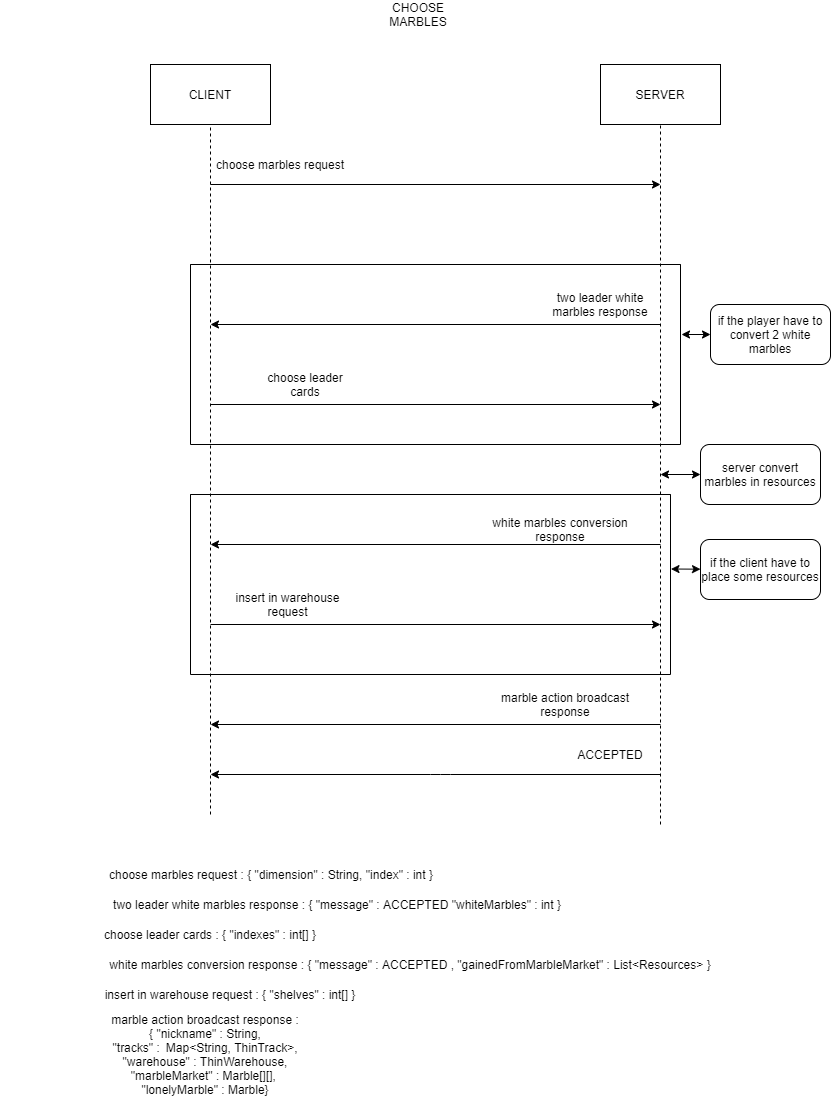

The diagram above was exported from draw.io. Its source (the exported page's mxGraphModel, read from the mxfile embedded in the PNG):
<mxGraphModel dx="1609" dy="436" grid="1" gridSize="10" guides="1" tooltips="1" connect="1" arrows="1" fold="1" page="1" pageScale="1" pageWidth="827" pageHeight="1169" math="0" shadow="0">
  <root>
    <mxCell id="0" />
    <mxCell id="1" parent="0" />
    <mxCell id="fJ0Tb3SgsabZWPGmbsq8-1" value="CLIENT" style="rounded=0;whiteSpace=wrap;html=1;" vertex="1" parent="1">
      <mxGeometry x="140" y="80" width="120" height="60" as="geometry" />
    </mxCell>
    <mxCell id="fJ0Tb3SgsabZWPGmbsq8-2" value="SERVER" style="rounded=0;whiteSpace=wrap;html=1;" vertex="1" parent="1">
      <mxGeometry x="590" y="80" width="120" height="60" as="geometry" />
    </mxCell>
    <mxCell id="fJ0Tb3SgsabZWPGmbsq8-3" value="" style="endArrow=none;dashed=1;html=1;entryX=0.5;entryY=1;entryDx=0;entryDy=0;" edge="1" parent="1" target="fJ0Tb3SgsabZWPGmbsq8-1">
      <mxGeometry width="50" height="50" relative="1" as="geometry">
        <mxPoint x="200" y="830" as="sourcePoint" />
        <mxPoint x="430" y="200" as="targetPoint" />
        <Array as="points">
          <mxPoint x="200" y="230" />
        </Array>
      </mxGeometry>
    </mxCell>
    <mxCell id="fJ0Tb3SgsabZWPGmbsq8-4" value="" style="endArrow=none;dashed=1;html=1;entryX=0.5;entryY=1;entryDx=0;entryDy=0;" edge="1" parent="1" target="fJ0Tb3SgsabZWPGmbsq8-2">
      <mxGeometry width="50" height="50" relative="1" as="geometry">
        <mxPoint x="650" y="840" as="sourcePoint" />
        <mxPoint x="430" y="260" as="targetPoint" />
      </mxGeometry>
    </mxCell>
    <mxCell id="fJ0Tb3SgsabZWPGmbsq8-5" value="" style="endArrow=classic;html=1;" edge="1" parent="1">
      <mxGeometry width="50" height="50" relative="1" as="geometry">
        <mxPoint x="200" y="200" as="sourcePoint" />
        <mxPoint x="650" y="200" as="targetPoint" />
      </mxGeometry>
    </mxCell>
    <mxCell id="fJ0Tb3SgsabZWPGmbsq8-7" value="choose marbles request" style="text;html=1;strokeColor=none;fillColor=none;align=center;verticalAlign=middle;whiteSpace=wrap;rounded=0;" vertex="1" parent="1">
      <mxGeometry x="200" y="170" width="140" height="20" as="geometry" />
    </mxCell>
    <mxCell id="fJ0Tb3SgsabZWPGmbsq8-8" value="" style="endArrow=classic;html=1;" edge="1" parent="1">
      <mxGeometry width="50" height="50" relative="1" as="geometry">
        <mxPoint x="650" y="340" as="sourcePoint" />
        <mxPoint x="200" y="340" as="targetPoint" />
      </mxGeometry>
    </mxCell>
    <mxCell id="fJ0Tb3SgsabZWPGmbsq8-10" value="CHOOSE MARBLES" style="text;html=1;strokeColor=none;fillColor=none;align=center;verticalAlign=middle;whiteSpace=wrap;rounded=0;" vertex="1" parent="1">
      <mxGeometry x="370" y="20" width="76" height="20" as="geometry" />
    </mxCell>
    <mxCell id="fJ0Tb3SgsabZWPGmbsq8-11" value="choose marbles request : { &quot;dimension&quot; : String, &quot;index&quot; : int }" style="text;html=1;strokeColor=none;fillColor=none;align=center;verticalAlign=middle;whiteSpace=wrap;rounded=0;" vertex="1" parent="1">
      <mxGeometry x="76" y="880" width="370" height="20" as="geometry" />
    </mxCell>
    <mxCell id="fJ0Tb3SgsabZWPGmbsq8-30" value="two leader white marbles response : { &quot;message&quot; : ACCEPTED &quot;whiteMarbles&quot; : int }" style="text;html=1;strokeColor=none;fillColor=none;align=center;verticalAlign=middle;whiteSpace=wrap;rounded=0;" vertex="1" parent="1">
      <mxGeometry x="90" y="910" width="474" height="20" as="geometry" />
    </mxCell>
    <mxCell id="fJ0Tb3SgsabZWPGmbsq8-32" value="" style="swimlane;startSize=0;" vertex="1" parent="1">
      <mxGeometry x="180" y="280" width="490" height="180" as="geometry" />
    </mxCell>
    <mxCell id="fJ0Tb3SgsabZWPGmbsq8-9" value="two leader white marbles response" style="text;html=1;strokeColor=none;fillColor=none;align=center;verticalAlign=middle;whiteSpace=wrap;rounded=0;" vertex="1" parent="fJ0Tb3SgsabZWPGmbsq8-32">
      <mxGeometry x="350" y="30" width="120" height="20" as="geometry" />
    </mxCell>
    <mxCell id="fJ0Tb3SgsabZWPGmbsq8-39" value="choose leader cards" style="text;html=1;strokeColor=none;fillColor=none;align=center;verticalAlign=middle;whiteSpace=wrap;rounded=0;" vertex="1" parent="fJ0Tb3SgsabZWPGmbsq8-32">
      <mxGeometry x="70" y="110" width="90" height="20" as="geometry" />
    </mxCell>
    <mxCell id="fJ0Tb3SgsabZWPGmbsq8-35" value="" style="endArrow=classic;startArrow=classic;html=1;exitX=0;exitY=0.5;exitDx=0;exitDy=0;" edge="1" parent="1" source="fJ0Tb3SgsabZWPGmbsq8-36">
      <mxGeometry width="50" height="50" relative="1" as="geometry">
        <mxPoint x="700" y="240" as="sourcePoint" />
        <mxPoint x="671" y="350" as="targetPoint" />
      </mxGeometry>
    </mxCell>
    <mxCell id="fJ0Tb3SgsabZWPGmbsq8-36" value="if the player have to convert 2 white marbles" style="rounded=1;whiteSpace=wrap;html=1;" vertex="1" parent="1">
      <mxGeometry x="700" y="320" width="120" height="60" as="geometry" />
    </mxCell>
    <mxCell id="fJ0Tb3SgsabZWPGmbsq8-37" value="" style="endArrow=classic;html=1;" edge="1" parent="1">
      <mxGeometry width="50" height="50" relative="1" as="geometry">
        <mxPoint x="200" y="420" as="sourcePoint" />
        <mxPoint x="650" y="420" as="targetPoint" />
      </mxGeometry>
    </mxCell>
    <mxCell id="fJ0Tb3SgsabZWPGmbsq8-40" value="server convert marbles in resources" style="rounded=1;whiteSpace=wrap;html=1;" vertex="1" parent="1">
      <mxGeometry x="690" y="460" width="120" height="60" as="geometry" />
    </mxCell>
    <mxCell id="fJ0Tb3SgsabZWPGmbsq8-41" value="" style="endArrow=classic;startArrow=classic;html=1;exitX=0;exitY=0.5;exitDx=0;exitDy=0;" edge="1" parent="1" source="fJ0Tb3SgsabZWPGmbsq8-40">
      <mxGeometry width="50" height="50" relative="1" as="geometry">
        <mxPoint x="440" y="490" as="sourcePoint" />
        <mxPoint x="650" y="490" as="targetPoint" />
      </mxGeometry>
    </mxCell>
    <mxCell id="fJ0Tb3SgsabZWPGmbsq8-42" value="" style="swimlane;startSize=0;" vertex="1" parent="1">
      <mxGeometry x="180" y="510" width="480" height="180" as="geometry" />
    </mxCell>
    <mxCell id="fJ0Tb3SgsabZWPGmbsq8-46" value="white marbles conversion response" style="text;html=1;strokeColor=none;fillColor=none;align=center;verticalAlign=middle;whiteSpace=wrap;rounded=0;" vertex="1" parent="fJ0Tb3SgsabZWPGmbsq8-42">
      <mxGeometry x="290" y="25" width="160" height="20" as="geometry" />
    </mxCell>
    <mxCell id="fJ0Tb3SgsabZWPGmbsq8-48" value="insert in warehouse request" style="text;html=1;strokeColor=none;fillColor=none;align=center;verticalAlign=middle;whiteSpace=wrap;rounded=0;" vertex="1" parent="fJ0Tb3SgsabZWPGmbsq8-42">
      <mxGeometry x="30" y="100" width="135" height="20" as="geometry" />
    </mxCell>
    <mxCell id="fJ0Tb3SgsabZWPGmbsq8-43" value="" style="endArrow=classic;startArrow=classic;html=1;exitX=1.001;exitY=0.414;exitDx=0;exitDy=0;exitPerimeter=0;" edge="1" parent="1" source="fJ0Tb3SgsabZWPGmbsq8-42" target="fJ0Tb3SgsabZWPGmbsq8-44">
      <mxGeometry width="50" height="50" relative="1" as="geometry">
        <mxPoint x="440" y="600" as="sourcePoint" />
        <mxPoint x="490" y="550" as="targetPoint" />
      </mxGeometry>
    </mxCell>
    <mxCell id="fJ0Tb3SgsabZWPGmbsq8-44" value="if the client have to place some resources" style="rounded=1;whiteSpace=wrap;html=1;" vertex="1" parent="1">
      <mxGeometry x="690" y="555" width="120" height="60" as="geometry" />
    </mxCell>
    <mxCell id="fJ0Tb3SgsabZWPGmbsq8-45" value="" style="endArrow=classic;html=1;" edge="1" parent="1">
      <mxGeometry width="50" height="50" relative="1" as="geometry">
        <mxPoint x="650" y="560" as="sourcePoint" />
        <mxPoint x="200" y="560" as="targetPoint" />
      </mxGeometry>
    </mxCell>
    <mxCell id="fJ0Tb3SgsabZWPGmbsq8-47" value="" style="endArrow=classic;html=1;" edge="1" parent="1">
      <mxGeometry width="50" height="50" relative="1" as="geometry">
        <mxPoint x="200" y="640" as="sourcePoint" />
        <mxPoint x="650" y="640" as="targetPoint" />
      </mxGeometry>
    </mxCell>
    <mxCell id="fJ0Tb3SgsabZWPGmbsq8-49" value="" style="endArrow=classic;html=1;" edge="1" parent="1">
      <mxGeometry width="50" height="50" relative="1" as="geometry">
        <mxPoint x="650" y="740" as="sourcePoint" />
        <mxPoint x="200" y="740" as="targetPoint" />
      </mxGeometry>
    </mxCell>
    <mxCell id="fJ0Tb3SgsabZWPGmbsq8-50" value="marble action broadcast response" style="text;html=1;strokeColor=none;fillColor=none;align=center;verticalAlign=middle;whiteSpace=wrap;rounded=0;" vertex="1" parent="1">
      <mxGeometry x="480" y="710" width="150" height="20" as="geometry" />
    </mxCell>
    <mxCell id="fJ0Tb3SgsabZWPGmbsq8-51" value="" style="endArrow=classic;html=1;" edge="1" parent="1">
      <mxGeometry width="50" height="50" relative="1" as="geometry">
        <mxPoint x="650" y="790" as="sourcePoint" />
        <mxPoint x="200" y="790" as="targetPoint" />
        <Array as="points">
          <mxPoint x="430" y="790" />
        </Array>
      </mxGeometry>
    </mxCell>
    <mxCell id="fJ0Tb3SgsabZWPGmbsq8-52" value="ACCEPTED" style="text;html=1;strokeColor=none;fillColor=none;align=center;verticalAlign=middle;whiteSpace=wrap;rounded=0;" vertex="1" parent="1">
      <mxGeometry x="580" y="760" width="40" height="20" as="geometry" />
    </mxCell>
    <mxCell id="fJ0Tb3SgsabZWPGmbsq8-54" value="choose leader cards : { &quot;indexes&quot; : int[] }" style="text;html=1;strokeColor=none;fillColor=none;align=center;verticalAlign=middle;whiteSpace=wrap;rounded=0;" vertex="1" parent="1">
      <mxGeometry x="25" y="940" width="350" height="20" as="geometry" />
    </mxCell>
    <mxCell id="fJ0Tb3SgsabZWPGmbsq8-55" value="white marbles conversion response : { &quot;message&quot; : ACCEPTED , &quot;gainedFromMarbleMarket&quot; : List&amp;lt;Resources&amp;gt; }" style="text;html=1;strokeColor=none;fillColor=none;align=center;verticalAlign=middle;whiteSpace=wrap;rounded=0;" vertex="1" parent="1">
      <mxGeometry x="90" y="970" width="620" height="20" as="geometry" />
    </mxCell>
    <mxCell id="fJ0Tb3SgsabZWPGmbsq8-56" value="insert in warehouse request : { &quot;shelves&quot; : int[] }" style="text;html=1;strokeColor=none;fillColor=none;align=center;verticalAlign=middle;whiteSpace=wrap;rounded=0;" vertex="1" parent="1">
      <mxGeometry x="90" y="1000" width="260" height="20" as="geometry" />
    </mxCell>
    <mxCell id="fJ0Tb3SgsabZWPGmbsq8-57" value="marble action broadcast response :&lt;br&gt;{ &quot;nickname&quot; : String,&lt;br&gt;&quot;tracks&quot; :&amp;nbsp;&lt;span style=&quot;white-space: pre&quot;&gt;&#09;&lt;/span&gt;Map&amp;lt;String, ThinTrack&amp;gt;,&lt;br&gt;&quot;warehouse&quot; : ThinWarehouse,&lt;br&gt;&quot;marbleMarket&quot; : Marble[][],&amp;nbsp;&lt;br&gt;&quot;lonelyMarble&quot; : Marble}" style="text;html=1;strokeColor=none;fillColor=none;align=center;verticalAlign=middle;whiteSpace=wrap;rounded=0;" vertex="1" parent="1">
      <mxGeometry x="-10" y="1060" width="410" height="20" as="geometry" />
    </mxCell>
  </root>
</mxGraphModel>